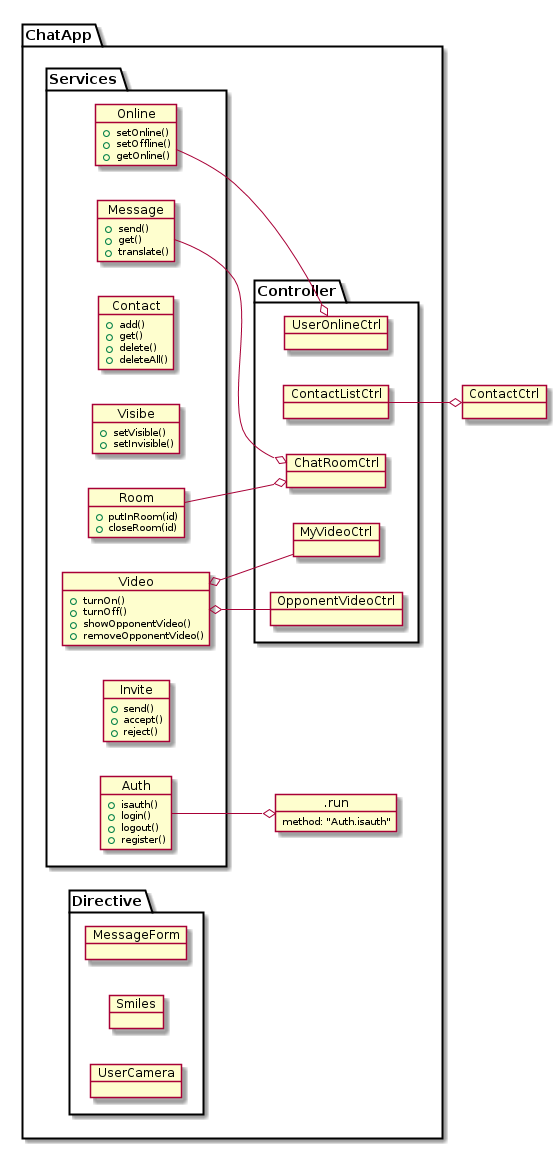

The diagram above was rendered by PlantUML. Its source (embedded in the PNG):
@startuml
    left to right direction
    package "ChatApp" {




        object .run {
          method: "Auth.isauth"
        }




    package "Services" {



        object Auth {
            +isauth()
            +login()
            +logout()
            +register()
        }

        object Message {
            +send()
            +get()
            +translate()
        }

        object Contact {
            +add()
            +get()
            +delete()
            +deleteAll()
        }

        object Visibe {
            +setVisible()
            +setInvisible()
        }

        object Online {
            +setOnline()
            +setOffline()
            +getOnline()
        }

        object Video {
            +turnOn()
            +turnOff()
            +showOpponentVideo()
            +removeOpponentVideo()
        }


        object Invite {
            +send()
            +accept()
            +reject()
        }

        object Room {
            +putInRoom(id)
            +closeRoom(id)
        }

    }

    package "Controller" {

        object UserOnlineCtrl {

        }

        object ContactListCtrl {

        }

        object ChatRoomCtrl {

        }

        object MyVideoCtrl {

        }

        object OpponentVideoCtrl {

        }

    }

    package "Directive" {

        object MessageForm {

        }

        object Smiles {

        }

        object UserCamera {

        }

    }

}


        Auth --o .run
        Online --o UserOnlineCtrl
        Message --o ChatRoomCtrl
        Room --o ChatRoomCtrl
        ContactListCtrl --o ContactCtrl
        MyVideoCtrl --o Video
        OpponentVideoCtrl --o Video

@enduml